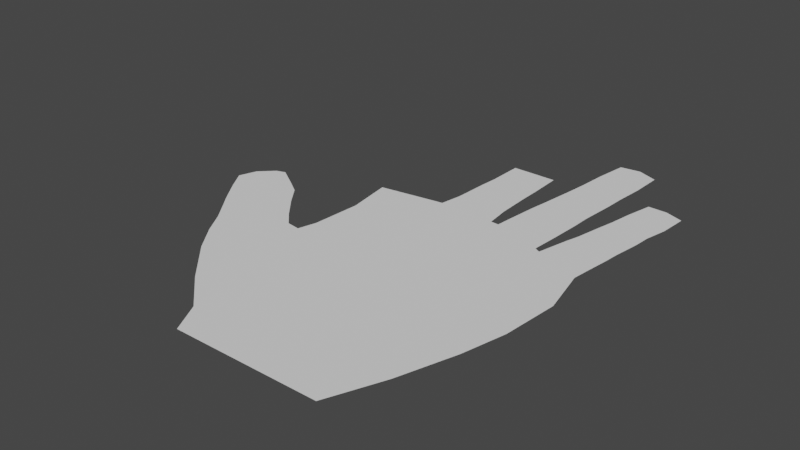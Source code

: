 # Source: HANDS.blend  (saved by Blender 2.92.15; exported with 4.5.12 LTS)
import bpy
from mathutils import Matrix  # noqa: F401  (used for matrix-valued properties, if any)

bpy.ops.wm.read_factory_settings(use_empty=True)
scene = bpy.context.scene
scene.name = 'Scene'

# ---- collections
col_collection = bpy.data.collections.new('Collection'); scene.collection.children.link(col_collection)

# ---- world
world_world = bpy.data.worlds.new('World'); scene.world = world_world
world_world.use_nodes = True; world_world.node_tree.nodes.clear()
_N = world_world.node_tree.nodes; _L = world_world.node_tree.links
n0 = _N.new('ShaderNodeOutputWorld'); n0.name = 'World Output'; n0.location = (300, 300)
n1 = _N.new('ShaderNodeBackground'); n1.name = 'Background'; n1.location = (10, 300)
n1.inputs[0].default_value = (0.05088, 0.05088, 0.05088, 1.0)
_L.new(n1.outputs[0], n0.inputs[0])
n0.is_active_output = True
world_world.color = (0.05088, 0.05088, 0.05088)
world_world.use_sun_shadow = False
world_world.sun_shadow_jitter_overblur = 0.0

# ---- meshes
me_plane_001 = bpy.data.meshes.new('Plane.001')
me_plane_001.from_pydata([(-0.2126, -0.6308, 0.0), (0.2771, -0.6271, 0.0), (-0.2655, -0.5295, 0.0), (0.354, -0.4471, 0.0), (-0.3845, -0.4212, 0.0), (0.4166, -0.2564, 0.0), (-0.5066, -0.2915, 0.0), (0.4517, -0.1084, 0.0), (-0.3702, -0.02839, 0.0), (0.4684, 0.0839, 0.0), (-0.3526, 0.03371, 0.0), (0.4319, 0.2497, 0.0), (-0.3411, 0.2001, 0.0), (0.2716, 0.3143, 0.0), (-0.364, 0.3564, 0.0), (0.2523, 0.3244, 0.0), (-0.1642, 0.3866, 0.0), (0.08, 0.3804, 0.0), (-0.04935, -0.6296, 0.0), (0.1139, -0.6284, 0.0), (0.1475, -0.4746, 0.0), (-0.05899, -0.5021, 0.0), (0.1495, -0.3113, 0.0), (-0.1175, -0.3663, 0.0), (0.1322, -0.1694, 0.0), (-0.1872, -0.2304, 0.0), (0.1928, 0.02846, 0.0), (-0.0829, -0.02699, 0.0), (0.1831, 0.1683, 0.0), (-0.07629, 0.09255, 0.0), (0.07126, 0.2752, 0.0), (-0.1291, 0.2361, 0.0), (0.05183, 0.3358, 0.0), (-0.1486, 0.3472, 0.0), (0.05226, 0.382, 0.0), (-0.1429, 0.389, 0.0), (-0.5723, -0.2025, 0.0), (-0.4158, -0.02203, 0.0), (-0.6168, -0.1283, 0.0), (-0.4605, 0.02372, 0.0), (-0.6645, -0.06383, 0.0), (-0.5205, 0.09436, 0.0), (-0.6954, -0.02321, 0.0), (-0.5682, 0.1579, 0.0), (-0.7484, 0.05362, 0.0), (-0.615, 0.1897, 0.0), (-0.7908, 0.1216, 0.0), (-0.691, 0.2383, 0.0), (-0.7696, 0.1817, 0.0), (-0.7219, 0.2277, 0.0), (0.4383, 0.3024, 0.0), (0.2795, 0.3488, 0.0), (0.4501, 0.3928, 0.0), (0.2967, 0.4223, 0.0), (0.4549, 0.4409, 0.0), (0.3096, 0.469, 0.0), (0.4684, 0.5307, 0.0), (0.327, 0.5574, 0.0), (0.4729, 0.5881, 0.0), (0.3387, 0.612, 0.0), (0.4894, 0.6637, 0.0), (0.352, 0.6918, 0.0), (0.4961, 0.7597, 0.0), (0.3719, 0.7827, 0.0), (0.3519, 0.2792, 0.0), (-0.3469, 0.1169, 0.0), (-0.1027, 0.1643, 0.0), (0.1272, 0.2218, 0.0), (0.3612, 0.321, 0.0), (0.3754, 0.405, 0.0), (0.3844, 0.4536, 0.0), (0.4013, 0.5435, 0.0), (0.4087, 0.5972, 0.0), (0.4222, 0.6779, 0.0), (0.436, 0.7814, 0.0), (0.2591, 0.4194, 0.0), (0.08552, 0.4387, 0.0), (0.2646, 0.5255, 0.0), (0.09717, 0.543, 0.0), (0.2658, 0.5875, 0.0), (0.1064, 0.6049, 0.0), (0.275, 0.6997, 0.0), (0.1211, 0.7171, 0.0), (0.2781, 0.7672, 0.0), (0.1291, 0.7833, 0.0), (0.2866, 0.8677, 0.0), (0.1376, 0.8833, 0.0), (0.2885, 0.9763, 0.0), (0.1527, 0.9936, 0.0), (0.1662, 0.3524, 0.0), (-0.2641, 0.3715, 0.0), (-0.1457, 0.3681, 0.0), (0.05204, 0.3589, 0.0), (0.1743, 0.4326, 0.0), (0.1829, 0.5358, 0.0), (0.1891, 0.5977, 0.0), (0.1996, 0.712, 0.0), (0.2041, 0.7788, 0.0), (0.2132, 0.8786, 0.0), (0.2206, 1.003, 0.0), (0.0423, 0.4651, 0.0), (-0.1302, 0.4653, 0.0), (0.03847, 0.5784, 0.0), (-0.1251, 0.5773, 0.0), (0.03805, 0.6418, 0.0), (-0.12, 0.6428, 0.0), (0.03415, 0.7602, 0.0), (-0.1186, 0.7608, 0.0)], [], [(19, 1, 3, 20), (20, 3, 5, 22), (22, 5, 7, 24), (24, 7, 9, 26), (26, 9, 11, 28), (67, 64, 13, 30), (30, 13, 15, 32), (92, 89, 17, 34), (90, 91, 35, 16), (91, 92, 34, 35), (12, 31, 33, 14), (31, 30, 32, 33), (65, 66, 31, 12), (66, 67, 30, 31), (8, 27, 29, 10), (27, 26, 28, 29), (6, 25, 27, 8), (25, 24, 26, 27), (4, 23, 25, 6), (23, 22, 24, 25), (2, 21, 23, 4), (21, 20, 22, 23), (0, 18, 21, 2), (18, 19, 20, 21), (6, 8, 37, 36), (36, 37, 39, 38), (38, 39, 41, 40), (40, 41, 43, 42), (42, 43, 45, 44), (44, 45, 47, 46), (46, 47, 49, 48), (64, 11, 50, 68), (68, 50, 52, 69), (69, 52, 54, 70), (70, 54, 56, 71), (71, 56, 58, 72), (72, 58, 60, 73), (73, 60, 62, 74), (61, 73, 74, 63), (59, 72, 73, 61), (57, 71, 72, 59), (55, 70, 71, 57), (53, 69, 70, 55), (51, 68, 69, 53), (13, 64, 68, 51), (29, 28, 67, 66), (10, 29, 66, 65), (28, 11, 64, 67), (89, 15, 75, 93), (93, 75, 77, 94), (94, 77, 79, 95), (95, 79, 81, 96), (96, 81, 83, 97), (97, 83, 85, 98), (98, 85, 87, 99), (86, 98, 99, 88), (84, 97, 98, 86), (82, 96, 97, 84), (80, 95, 96, 82), (78, 94, 95, 80), (76, 93, 94, 78), (17, 89, 93, 76), (33, 32, 92, 91), (14, 33, 91, 90), (32, 15, 89, 92), (35, 34, 100, 101), (101, 100, 102, 103), (103, 102, 104, 105), (105, 104, 106, 107)])
_uv = me_plane_001.uv_layers.new(name='UVMap')
_uv.uv.foreach_set('vector', [0.6667, 0.0, 1.0, 0.0, 1.0, 1.0, 0.6667, 1.0, 0.6667, 1.0, 1.0, 1.0, 1.0, 1.0, 0.6667, 1.0, 0.6667, 1.0, 1.0, 1.0, 1.0, 1.0, 0.6667, 1.0, 0.6667, 1.0, 1.0, 1.0, 1.0, 1.0, 0.6667, 1.0, 0.6667, 1.0, 1.0, 1.0, 1.0, 1.0, 0.6667, 1.0, 0.6667, 1.0, 1.0, 1.0, 1.0, 1.0, 0.6667, 1.0, 0.6667, 1.0, 1.0, 1.0, 1.0, 1.0, 0.6667, 1.0, 0.6667, 1.0, 1.0, 1.0, 1.0, 1.0, 0.6667, 1.0, 0.0, 1.0, 0.2643, 1.0, 0.1952, 1.0, 0.0, 1.0, 0.2643, 1.0, 0.6667, 1.0, 0.6667, 1.0, 0.1952, 1.0, 0.0, 1.0, 0.3333, 1.0, 0.3333, 1.0, 0.0, 1.0, 0.3333, 1.0, 0.6667, 1.0, 0.6667, 1.0, 0.3333, 1.0, 0.0, 1.0, 0.3333, 1.0, 0.3333, 1.0, 0.0, 1.0, 0.3333, 1.0, 0.6667, 1.0, 0.6667, 1.0, 0.3333, 1.0, 0.0, 1.0, 0.3333, 1.0, 0.3333, 1.0, 0.0, 1.0, 0.3333, 1.0, 0.6667, 1.0, 0.6667, 1.0, 0.3333, 1.0, 0.0, 1.0, 0.3333, 1.0, 0.3333, 1.0, 0.0, 1.0, 0.3333, 1.0, 0.6667, 1.0, 0.6667, 1.0, 0.3333, 1.0, 0.0, 1.0, 0.3333, 1.0, 0.3333, 1.0, 0.0, 1.0, 0.3333, 1.0, 0.6667, 1.0, 0.6667, 1.0, 0.3333, 1.0, 0.0, 1.0, 0.3333, 1.0, 0.3333, 1.0, 0.0, 1.0, 0.3333, 1.0, 0.6667, 1.0, 0.6667, 1.0, 0.3333, 1.0, 0.0, 0.0, 0.3333, 0.0, 0.3333, 1.0, 0.0, 1.0, 0.3333, 0.0, 0.6667, 0.0, 0.6667, 1.0, 0.3333, 1.0, 0.0, 1.0, 0.0, 1.0, 0.0, 1.0, 0.0, 1.0, 0.0, 1.0, 0.0, 1.0, 0.0, 1.0, 0.0, 1.0, 0.0, 1.0, 0.0, 1.0, 0.0, 1.0, 0.0, 1.0, 0.0, 1.0, 0.0, 1.0, 0.0, 1.0, 0.0, 1.0, 0.0, 1.0, 0.0, 1.0, 0.0, 1.0, 0.0, 1.0, 0.0, 1.0, 0.0, 1.0, 0.0, 1.0, 0.0, 1.0, 0.0, 1.0, 0.0, 1.0, 0.0, 1.0, 0.0, 1.0, 1.0, 1.0, 1.0, 1.0, 1.0, 1.0, 1.0, 1.0, 1.0, 1.0, 1.0, 1.0, 1.0, 1.0, 1.0, 1.0, 1.0, 1.0, 1.0, 1.0, 1.0, 1.0, 1.0, 1.0, 1.0, 1.0, 1.0, 1.0, 1.0, 1.0, 1.0, 1.0, 1.0, 1.0, 1.0, 1.0, 1.0, 1.0, 1.0, 1.0, 1.0, 1.0, 1.0, 1.0, 1.0, 1.0, 1.0, 1.0, 1.0, 1.0, 1.0, 1.0, 1.0, 1.0, 1.0, 1.0, 1.0, 1.0, 1.0, 1.0, 1.0, 1.0, 1.0, 1.0, 1.0, 1.0, 1.0, 1.0, 1.0, 1.0, 1.0, 1.0, 1.0, 1.0, 1.0, 1.0, 1.0, 1.0, 1.0, 1.0, 1.0, 1.0, 1.0, 1.0, 1.0, 1.0, 1.0, 1.0, 1.0, 1.0, 1.0, 1.0, 1.0, 1.0, 1.0, 1.0, 1.0, 1.0, 1.0, 1.0, 1.0, 1.0, 1.0, 1.0, 1.0, 1.0, 1.0, 1.0, 1.0, 1.0, 1.0, 1.0, 0.3333, 1.0, 0.6667, 1.0, 0.6667, 1.0, 0.3333, 1.0, 0.0, 1.0, 0.3333, 1.0, 0.3333, 1.0, 0.0, 1.0, 0.6667, 1.0, 1.0, 1.0, 1.0, 1.0, 0.6667, 1.0, 1.0, 1.0, 1.0, 1.0, 1.0, 1.0, 1.0, 1.0, 1.0, 1.0, 1.0, 1.0, 1.0, 1.0, 1.0, 1.0, 1.0, 1.0, 1.0, 1.0, 1.0, 1.0, 1.0, 1.0, 1.0, 1.0, 1.0, 1.0, 1.0, 1.0, 1.0, 1.0, 1.0, 1.0, 1.0, 1.0, 1.0, 1.0, 1.0, 1.0, 1.0, 1.0, 1.0, 1.0, 1.0, 1.0, 1.0, 1.0, 1.0, 1.0, 1.0, 1.0, 1.0, 1.0, 1.0, 1.0, 1.0, 1.0, 1.0, 1.0, 1.0, 1.0, 1.0, 1.0, 1.0, 1.0, 1.0, 1.0, 1.0, 1.0, 1.0, 1.0, 1.0, 1.0, 1.0, 1.0, 1.0, 1.0, 1.0, 1.0, 1.0, 1.0, 1.0, 1.0, 1.0, 1.0, 1.0, 1.0, 1.0, 1.0, 1.0, 1.0, 1.0, 1.0, 1.0, 1.0, 1.0, 1.0, 1.0, 1.0, 1.0, 1.0, 1.0, 1.0, 1.0, 1.0, 1.0, 1.0, 1.0, 1.0, 1.0, 1.0, 0.3333, 1.0, 0.6667, 1.0, 0.6667, 1.0, 0.2643, 1.0, 0.0, 1.0, 0.3333, 1.0, 0.2643, 1.0, 0.0, 1.0, 0.6667, 1.0, 1.0, 1.0, 1.0, 1.0, 0.6667, 1.0, 0.1952, 1.0, 0.6667, 1.0, 0.6667, 1.0, 0.1952, 1.0, 0.1952, 1.0, 0.6667, 1.0, 0.6667, 1.0, 0.1952, 1.0, 0.1952, 1.0, 0.6667, 1.0, 0.6667, 1.0, 0.1952, 1.0, 0.1952, 1.0, 0.6667, 1.0, 0.6667, 1.0, 0.1952, 1.0])
me_plane_001.use_remesh_fix_poles = True
me_plane_001.use_remesh_preserve_attributes = False
me_plane_001.use_mirror_vertex_groups = False
me_plane_001.update()

# ---- objects
ob_empty = bpy.data.objects.new('Empty', None)
ob_empty_001 = bpy.data.objects.new('Empty.001', None)
ob_plane = bpy.data.objects.new('Plane', me_plane_001)

# ---- transforms, parenting, visibility, modifiers, constraints
ob_empty.location = (1.502, 0.0, 0.0)
ob_empty.empty_display_type = 'IMAGE'
ob_empty.empty_display_size = 5.0
ob_empty.lineart.crease_threshold = 0.0
ob_empty_001.location = (0.0, 0.0, 1.842)
ob_empty_001.rotation_euler = (0.0, 1.571, 0.0)
ob_empty_001.empty_display_type = 'IMAGE'
ob_empty_001.empty_display_size = 5.0
ob_empty_001.lineart.crease_threshold = 0.0
ob_plane.location = (0.0, 0.0, 0.0)
ob_plane.lineart.crease_threshold = 0.0

# ---- collection membership
col_collection.objects.link(ob_empty)
col_collection.objects.link(ob_empty_001)
col_collection.objects.link(ob_plane)

# ---- scene / render settings (as saved in the file)
scene.frame_start = 1; scene.frame_end = 250; scene.frame_set(1)
scene.render.engine = 'BLENDER_EEVEE_NEXT'
scene.cycles.use_denoising = False
scene.cycles.samples = 128
scene.cycles.sampling_pattern = 'TABULATED_SOBOL'
scene.cycles.use_adaptive_sampling = False
scene.cycles.use_light_tree = False
scene.view_settings.view_transform = 'Filmic'
bpy.context.view_layer.update()

# ---- added for rendering (the .blend has no active camera and no usable light): camera, sun
cam_auto = bpy.data.cameras.new('AutoCamera')
cam_auto.lens = 50.0
cam_auto.sensor_width = 36.0
cam_auto.clip_end = 1000.0
ob_auto_camera = bpy.data.objects.new('AutoCamera', cam_auto)
scene.collection.objects.link(ob_auto_camera)
ob_auto_camera.location = (1.77721, -2.12314, 1.53965)
ob_auto_camera.rotation_euler = (1.09748, -7.21219e-08, 0.694738)
scene.camera = ob_auto_camera
light_auto_sun = bpy.data.lights.new('AutoSun', 'SUN')
light_auto_sun.energy = 3.0
light_auto_sun.angle = 0.0523599
ob_auto_sun = bpy.data.objects.new('AutoSun', light_auto_sun)
scene.collection.objects.link(ob_auto_sun)
ob_auto_sun.rotation_euler = (0.872665, 0.174533, 0.523599)
bpy.context.view_layer.update()
